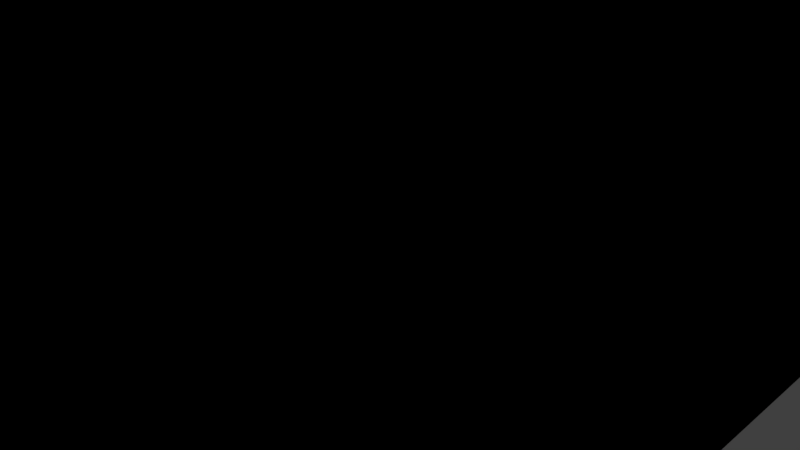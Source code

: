 # Source: dorm.blend  (saved by Blender 2.79.0; exported with 4.5.12 LTS)
import bpy
from mathutils import Matrix  # noqa: F401  (used for matrix-valued properties, if any)

bpy.ops.wm.read_factory_settings(use_empty=True)
scene = bpy.context.scene
scene.name = 'Scene'

# ---- collections
col_collection_1 = bpy.data.collections.new('Collection 1'); scene.collection.children.link(col_collection_1)

# ---- world
world_world = bpy.data.worlds.new('World'); scene.world = world_world
world_world.color = (0.05088, 0.05088, 0.05088)
world_world.use_sun_shadow = False
world_world.sun_shadow_jitter_overblur = 0.0
world_world.cycles.sampling_method = 'MANUAL'

# ---- cameras
cam_camera = bpy.data.cameras.new('Camera')
cam_camera.clip_end = 100.0
cam_camera.lens = 35.0
cam_camera.sensor_width = 32.0
cam_camera.sensor_height = 18.0
cam_camera.ortho_scale = 7.314
cam_camera.dof.focus_distance = 0.0
cam_camera.dof.aperture_fstop = 128.0

# ---- lights
light_lamp = bpy.data.lights.new('Lamp', 'POINT')
light_lamp.transmission_factor = 0.0
light_lamp.cutoff_distance = 30.0
light_lamp.energy = 100.0
light_lamp.shadow_buffer_clip_start = 1.001
light_lamp.shadow_soft_size = 0.1
light_lamp.shadow_maximum_resolution = 0.006
light_lamp.use_absolute_resolution = True

# ---- meshes
me_cube_003 = bpy.data.meshes.new('Cube.003')
me_cube_003.from_pydata([(-1.0, -1.0, -2.223), (-1.0, -1.0, 2.427), (-1.0, 1.0, -2.223), (-1.0, 1.0, 2.427), (1.0, -1.0, -2.223), (1.0, -1.0, 2.427), (1.0, 1.0, -2.223), (1.0, 1.0, 2.427), (-0.9787, -0.9787, 2.427), (-0.9787, -0.9787, -2.223), (0.9787, -0.9787, 2.427), (0.9787, -0.9787, -2.223), (-0.9787, -0.8081, 2.427), (-0.9787, 0.9787, 2.427), (-0.9787, 0.9787, -2.223), (0.9787, 0.9787, 2.427), (0.9787, 0.9787, -2.223), (-1.0, 1.0, -2.223), (1.0, 1.0, -2.223), (-0.9787, 0.9787, -2.223), (0.9787, 0.9787, -2.223), (-0.9787, -0.9787, 2.427), (-0.9787, -0.8081, 2.427), (-0.9787, -0.9787, -2.223), (-0.9787, 0.9787, -2.223), (-0.9787, 0.9787, 2.427), (-1.0, -1.0, -2.223), (-1.0, -1.0, 2.427), (-1.0, 1.0, -2.223), (-1.0, 1.0, 2.427), (1.0, -1.0, -2.223), (1.0, -1.0, 2.427), (1.0, 1.0, -2.223), (1.0, 1.0, 2.427), (-0.9787, -0.9787, 2.427), (-0.9787, -0.9787, -2.223), (0.9787, -0.9787, 2.427), (0.9787, -0.9787, -2.223), (-0.9787, -0.8081, 2.427), (-0.9787, 0.9787, 2.427), (-0.9787, 0.9787, -2.223), (0.9787, 0.9787, 2.427), (0.9787, 0.9787, -2.223), (-1.0, 1.0, -2.223), (1.0, 1.0, -2.223), (-0.9787, 0.9787, -2.223), (0.9787, 0.9787, -2.223), (-0.9787, -0.9787, 2.427), (-0.9787, -0.8081, 2.427), (-0.9787, -0.9787, -2.223), (-0.9787, 0.9787, -2.223), (-0.9787, 0.9787, 2.427), (0.1722, 0.9787, 0.7269), (0.1722, 0.9787, 0.7269), (0.1722, 1.0, 0.7269), (0.1722, 1.0, 0.7269), (-0.177, 0.9787, -2.223), (-0.177, 0.9787, -2.223), (-0.177, 1.0, -2.223), (-0.177, 1.0, -2.223), (-0.177, 0.9787, -2.223), (-0.177, 0.9787, -2.223), (-0.177, 0.9787, 0.7269), (-0.177, 0.9787, 0.7269), (-0.177, 1.0, 0.7269), (-0.177, 1.0, 0.7269), (0.1722, 0.9787, -2.223), (0.1722, 0.9787, -2.223), (0.1722, 1.0, -2.223), (0.1722, 1.0, -2.223), (0.1722, 0.9787, -2.223), (0.1722, 0.9787, -2.223), (0.1722, 1.0, -1.33), (0.1722, 0.9787, -1.639), (0.1722, 1.0, -1.33), (0.1027, 0.9787, 0.7269), (0.1027, 0.9787, 0.7269), (0.06607, 1.0, 0.7269), (-0.177, 0.9787, 0.1385), (0.06607, 1.0, 0.7269), (-0.177, 0.9787, 0.1385), (-0.177, 1.0, -0.1711), (-0.177, 1.0, -0.1711), (0.1722, 0.9787, -1.639)], [(61, 60), (60, 57), (61, 56), (70, 71), (67, 70), (71, 66)], [(0, 2, 3, 1), (2, 59, 82, 65, 79, 55, 74, 69, 6, 7, 3), (6, 4, 5, 7), (4, 0, 1, 5), (2, 14, 56, 59), (7, 5, 1, 12, 8, 10, 15), (11, 16, 15, 10), (16, 66, 83, 53, 75, 63, 78, 56, 14, 13, 15), (1, 3, 7, 15, 13, 12), (9, 23, 24, 14), (9, 11, 10, 8), (14, 2, 0, 4, 11, 9), (16, 20, 18, 6), (14, 19, 17, 2), (16, 20, 71, 61, 19, 14, 56, 66), (24, 23, 21, 22, 25), (14, 24, 25, 13), (13, 25, 22, 12), (12, 22, 21, 8), (8, 21, 23, 9), (26, 27, 29, 28), (28, 29, 33, 32, 68, 72, 54, 77, 64, 81, 58), (32, 33, 31, 30), (30, 31, 27, 26), (28, 58, 57, 40), (33, 41, 36, 34, 38, 27, 31), (37, 36, 41, 42), (42, 41, 39, 40, 57, 80, 62, 76, 52, 73, 67), (27, 38, 39, 41, 33, 29), (35, 40, 50, 49), (35, 34, 36, 37), (40, 35, 37, 30, 26, 28), (42, 32, 44, 46), (40, 28, 43, 45), (42, 67, 57, 40, 45, 60, 70, 46), (50, 51, 48, 47, 49), (40, 39, 51, 50), (39, 38, 48, 51), (38, 34, 47, 48), (34, 35, 49, 47), (1, 8, 34, 27), (2, 17, 43, 28), (16, 6, 32, 42), (19, 61, 71, 20, 46, 70, 60, 45), (0, 9, 35, 26), (6, 18, 44, 32), (17, 19, 45, 43), (5, 10, 36, 31), (3, 13, 39, 29), (18, 20, 46, 44), (55, 53, 71, 69), (57, 58, 68, 67), (67, 68, 32, 30, 37, 42), (61, 59, 65, 63), (63, 65, 55, 53), (59, 56, 66, 69), (69, 66, 16, 11, 4, 6), (69, 71, 52, 55)])
_uv = me_cube_003.uv_layers.new(name='UVMap')
_uv.uv.foreach_set('vector', [0.1609, 0.0001438, 0.2024, 0.0001439, 0.2024, 0.09662, 0.1609, 0.09662, 0.03559, 0.0001438, 0.1485, 0.1944, 0.1486, 0.1944, 0.1528, 0.1938, 0.1589, 0.1937, 0.1589, 0.1938, 0.05991, 0.01868, 0.05991, 0.0001439, 0.07709, 0.0001439, 0.07709, 0.09662, 0.03559, 0.09662, 0.1192, 0.09691, 0.1606, 0.09691, 0.1606, 0.1934, 0.1192, 0.1934, 0.07737, 0.09691, 0.1189, 0.09691, 0.1189, 0.1934, 0.07737, 0.1934, 0.07002, 0.2363, 0.07046, 0.2359, 0.08709, 0.2359, 0.08709, 0.2363, 0.1026, 0.243, 0.07002, 0.243, 0.07002, 0.2422, 0.1526, 0.1937, 0.07037, 0.2416, 0.07037, 0.2425, 0.102, 0.2425, 0.2434, 0.1937, 0.284, 0.1937, 0.284, 0.2902, 0.2434, 0.2902, 0.2027, 0.0003838, 0.2194, 0.0003838, 0.2194, 0.01245, 0.1483, 0.1944, 0.1483, 0.1944, 0.1483, 0.1944, 0.2256, 0.0001438, 0.2266, 0.0003838, 0.2432, 0.0003838, 0.2432, 0.09646, 0.2027, 0.09646, 0.07002, 0.2374, 0.07002, 0.2399, 0.1026, 0.2399, 0.1022, 0.2405, 0.07058, 0.2405, 0.07498, 0.2379, 0.03559, 0.2357, 0.03559, 0.2351, 0.06972, 0.2345, 0.06973, 0.2351, 0.2025, 0.1942, 0.2431, 0.1942, 0.2431, 0.2907, 0.2025, 0.2907, 0.06771, 0.2394, 0.06828, 0.24, 0.03559, 0.2385, 0.06828, 0.2385, 0.06794, 0.2391, 0.03616, 0.2391, 0.1601, 0.1937, 0.1601, 0.1937, 0.1606, 0.1937, 0.1606, 0.1937, 0.1451, 0.1944, 0.1451, 0.1944, 0.1454, 0.1944, 0.1454, 0.1944, 0.1042, 0.2447, 0.1042, 0.2449, 0.09278, 0.245, 0.0814, 0.2449, 0.07002, 0.2449, 0.07002, 0.2447, 0.0814, 0.2447, 0.09278, 0.2448, 0.03559, 0.2342, 0.03559, 0.1937, 0.1319, 0.1937, 0.1326, 0.2342, 0.1319, 0.2342, 0.1329, 0.1937, 0.1343, 0.1937, 0.1357, 0.2748, 0.1343, 0.2748, 0.1012, 0.2345, 0.1012, 0.235, 0.07002, 0.2356, 0.07002, 0.235, 0.1558, 0.1941, 0.1558, 0.1941, 0.1528, 0.1941, 0.1528, 0.1941, 0.1388, 0.2748, 0.1374, 0.2748, 0.136, 0.1937, 0.1374, 0.1937, 0.07709, 0.09691, 0.07709, 0.1934, 0.03559, 0.1934, 0.03559, 0.09691, 0.2023, 0.09715, 0.2023, 0.1932, 0.1609, 0.1932, 0.1609, 0.09715, 0.178, 0.09715, 0.178, 0.1156, 0.178, 0.1581, 0.171, 0.1565, 0.171, 0.1564, 0.1842, 0.09691, 0.1853, 0.09715, 0.1189, 0.0001438, 0.1189, 0.09662, 0.07737, 0.09662, 0.07737, 0.0001438, 0.1606, 0.0001438, 0.1606, 0.09662, 0.1192, 0.09662, 0.1192, 0.0001438, 0.07002, 0.2366, 0.08709, 0.2366, 0.08709, 0.2371, 0.07046, 0.2371, 0.06817, 0.2411, 0.06782, 0.2417, 0.03615, 0.2417, 0.03616, 0.2383, 0.1483, 0.1941, 0.03559, 0.2377, 0.03559, 0.2411, 0.2015, 0.1935, 0.2015, 0.29, 0.1609, 0.29, 0.1609, 0.1935, 0.2839, 0.0001439, 0.2839, 0.09622, 0.2434, 0.09622, 0.2434, 0.000144, 0.26, 0.000144, 0.2753, 0.05915, 0.2742, 0.05941, 0.2673, 0.06121, 0.2672, 0.06109, 0.2672, 0.01221, 0.2672, 0.0001438, 0.03559, 0.2374, 0.03887, 0.2369, 0.03594, 0.242, 0.06761, 0.242, 0.06817, 0.2425, 0.03559, 0.2425, 0.03559, 0.236, 0.06973, 0.236, 0.06973, 0.2366, 0.03559, 0.2366, 0.284, 0.09691, 0.284, 0.1934, 0.2434, 0.1934, 0.2434, 0.09691, 0.06782, 0.2408, 0.03615, 0.2408, 0.1021, 0.239, 0.1027, 0.2396, 0.03559, 0.2402, 0.06817, 0.2402, 0.1595, 0.194, 0.1595, 0.1945, 0.1595, 0.1945, 0.1595, 0.194, 0.1464, 0.1944, 0.1468, 0.1944, 0.1468, 0.1944, 0.1464, 0.1944, 0.1042, 0.2437, 0.09278, 0.2436, 0.0814, 0.2435, 0.07002, 0.2435, 0.07002, 0.2433, 0.0814, 0.2433, 0.09278, 0.2434, 0.1042, 0.2435, 0.2431, 0.09691, 0.2431, 0.1932, 0.2026, 0.1939, 0.2025, 0.1932, 0.2025, 0.09691, 0.1423, 0.1937, 0.1423, 0.2748, 0.1408, 0.2748, 0.1408, 0.1937, 0.06675, 0.2434, 0.03559, 0.2434, 0.03559, 0.2428, 0.06675, 0.2428, 0.1591, 0.1941, 0.1561, 0.1941, 0.1561, 0.1941, 0.1591, 0.1941, 0.1426, 0.2748, 0.1426, 0.1937, 0.144, 0.1937, 0.144, 0.2748, 0.1601, 0.194, 0.1606, 0.194, 0.1606, 0.194, 0.1601, 0.194, 0.01787, 0.000448, 0.01788, 0.0001438, 0.03531, 0.0007522, 0.01787, 0.9999, 0.1598, 0.194, 0.1598, 0.1945, 0.1598, 0.1945, 0.1598, 0.194, 0.07002, 0.244, 0.0814, 0.244, 0.09278, 0.2441, 0.1042, 0.2442, 0.1042, 0.2444, 0.09278, 0.2443, 0.0814, 0.2442, 0.07002, 0.2442, 0.1593, 0.1937, 0.1598, 0.1937, 0.1598, 0.1937, 0.1593, 0.1937, 0.0001438, 0.000448, 0.0001545, 0.0001438, 0.01758, 0.0007522, 0.0001489, 0.9999, 0.1461, 0.1944, 0.1457, 0.1944, 0.1457, 0.1944, 0.1461, 0.1944, 0.1443, 0.1944, 0.1448, 0.1944, 0.1448, 0.1944, 0.1443, 0.1944, 0.1474, 0.1944, 0.147, 0.1944, 0.147, 0.1944, 0.1474, 0.1944, 0.1606, 0.1943, 0.1601, 0.1943, 0.1601, 0.1943, 0.1606, 0.1943, 0.1392, 0.2316, 0.1399, 0.2316, 0.1406, 0.1937, 0.1399, 0.1937, 0.08709, 0.2371, 0.08709, 0.2366, 0.09434, 0.2366, 0.09434, 0.2371, 0.09434, 0.2371, 0.09434, 0.2366, 0.1115, 0.2366, 0.07002, 0.2413, 0.07037, 0.2408, 0.1111, 0.2371, 0.1398, 0.2803, 0.1391, 0.2803, 0.1391, 0.2424, 0.1398, 0.2424, 0.1398, 0.2424, 0.1391, 0.2424, 0.1392, 0.2316, 0.1399, 0.2316, 0.08709, 0.2363, 0.08709, 0.2359, 0.09434, 0.2359, 0.09434, 0.2363, 0.09434, 0.2363, 0.09434, 0.2359, 0.1111, 0.2359, 0.07058, 0.2388, 0.07002, 0.2382, 0.1115, 0.2363, 0.1399, 0.1937, 0.1406, 0.1937, 0.0, 0.0, 0.1392, 0.2316])
me_cube_003.use_remesh_preserve_volume = False
me_cube_003.use_remesh_preserve_attributes = False
me_cube_003.use_mirror_vertex_groups = False
me_cube_003.update()

# ---- objects
ob_cube_003 = bpy.data.objects.new('Cube.003', me_cube_003)
ob_lamp = bpy.data.objects.new('Lamp', light_lamp)
ob_camera = bpy.data.objects.new('Camera', cam_camera)

# ---- transforms, parenting, visibility, modifiers, constraints
ob_cube_003.location = (-0.09338, -1.27, 4.403)
ob_cube_003.scale = (5.726, 9.842, 1.354)
ob_cube_003.lineart.crease_threshold = 0.0
ob_lamp.location = (4.076, 1.005, 5.904)
ob_lamp.rotation_euler = (0.6503, 0.05522, 1.866)
ob_lamp.lock_rotations_4d = False
ob_lamp.empty_display_type = 'ARROWS'
ob_lamp.color = (0.0, 0.0, 0.0, 0.0)
ob_lamp.lineart.crease_threshold = 0.0
ob_camera.location = (7.481, -6.508, 5.344)
ob_camera.rotation_euler = (1.109, 0.0, 0.8149)
ob_camera.lock_rotations_4d = False
ob_camera.empty_display_type = 'ARROWS'
ob_camera.color = (0.0, 0.0, 0.0, 0.0)
ob_camera.display_type = 'WIRE'
ob_camera.lineart.crease_threshold = 0.0

# ---- collection membership
col_collection_1.objects.link(ob_cube_003)
col_collection_1.objects.link(ob_lamp)
col_collection_1.objects.link(ob_camera)

# ---- scene / render settings (as saved in the file)
scene.camera = ob_camera
scene.frame_start = 1; scene.frame_end = 250; scene.frame_set(0)
scene.render.engine = 'BLENDER_EEVEE_NEXT'
scene.render.resolution_percentage = 50
scene.render.dither_intensity = 0.0
scene.cycles.use_denoising = False
scene.cycles.samples = 128
scene.cycles.sampling_pattern = 'TABULATED_SOBOL'
scene.cycles.use_adaptive_sampling = False
scene.cycles.use_light_tree = False
scene.cycles.blur_glossy = 0.0
scene.cycles.sample_clamp_indirect = 0.0
scene.view_settings.view_transform = 'Standard'
bpy.context.view_layer.update()
